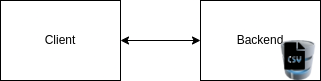

The diagram above was exported from draw.io. Its source (the exported page's mxGraphModel, read from the mxfile embedded in the PNG):
<mxGraphModel dx="1422" dy="790" grid="1" gridSize="10" guides="1" tooltips="1" connect="1" arrows="1" fold="1" page="1" pageScale="1" pageWidth="827" pageHeight="1169" math="0" shadow="0">
  <root>
    <mxCell id="0" />
    <mxCell id="1" parent="0" />
    <mxCell id="96oaZSSrAtpx4OVWZRbI-1" value="Client" style="rounded=0;whiteSpace=wrap;html=1;" vertex="1" parent="1">
      <mxGeometry x="80" y="280" width="120" height="80" as="geometry" />
    </mxCell>
    <mxCell id="96oaZSSrAtpx4OVWZRbI-6" value="" style="group" vertex="1" connectable="0" parent="1">
      <mxGeometry x="280" y="280" width="120" height="80" as="geometry" />
    </mxCell>
    <mxCell id="96oaZSSrAtpx4OVWZRbI-2" value="Backend" style="rounded=0;whiteSpace=wrap;html=1;" vertex="1" parent="96oaZSSrAtpx4OVWZRbI-6">
      <mxGeometry width="120" height="80" as="geometry" />
    </mxCell>
    <mxCell id="96oaZSSrAtpx4OVWZRbI-8" value="" style="group" vertex="1" connectable="0" parent="96oaZSSrAtpx4OVWZRbI-6">
      <mxGeometry x="76" y="30" width="44" height="50" as="geometry" />
    </mxCell>
    <mxCell id="96oaZSSrAtpx4OVWZRbI-9" value="" style="group" vertex="1" connectable="0" parent="96oaZSSrAtpx4OVWZRbI-8">
      <mxGeometry y="10" width="44" height="40" as="geometry" />
    </mxCell>
    <mxCell id="96oaZSSrAtpx4OVWZRbI-5" value="" style="image;html=1;image=img/lib/clip_art/computers/Database_128x128.png" vertex="1" parent="96oaZSSrAtpx4OVWZRbI-9">
      <mxGeometry width="44" height="40" as="geometry" />
    </mxCell>
    <mxCell id="96oaZSSrAtpx4OVWZRbI-4" value="" style="shape=image;html=1;verticalAlign=top;verticalLabelPosition=bottom;labelBackgroundColor=#ffffff;imageAspect=0;aspect=fixed;image=https://cdn0.iconfinder.com/data/icons/font-awesome-solid-vol-2/512/file-csv-128.png" vertex="1" parent="96oaZSSrAtpx4OVWZRbI-9">
      <mxGeometry x="5" y="2.4000000000000004" width="27.200000000000003" height="27.200000000000003" as="geometry" />
    </mxCell>
    <mxCell id="96oaZSSrAtpx4OVWZRbI-7" value="" style="endArrow=classic;startArrow=classic;html=1;rounded=0;exitX=1;exitY=0.5;exitDx=0;exitDy=0;entryX=0;entryY=0.5;entryDx=0;entryDy=0;" edge="1" parent="1" source="96oaZSSrAtpx4OVWZRbI-1" target="96oaZSSrAtpx4OVWZRbI-2">
      <mxGeometry width="50" height="50" relative="1" as="geometry">
        <mxPoint x="390" y="430" as="sourcePoint" />
        <mxPoint x="440" y="380" as="targetPoint" />
      </mxGeometry>
    </mxCell>
  </root>
</mxGraphModel>